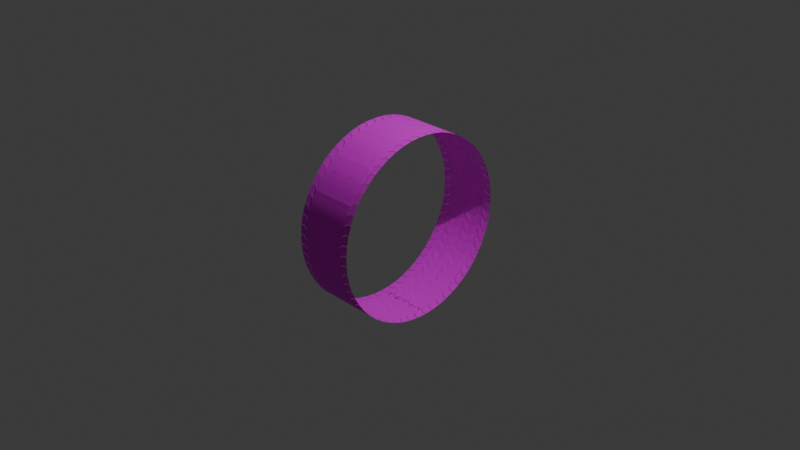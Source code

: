 # Source: rueda.blend  (saved by Blender 4.0.36; exported with 4.5.12 LTS)
import bpy
from mathutils import Matrix  # noqa: F401  (used for matrix-valued properties, if any)

bpy.ops.wm.read_factory_settings(use_empty=True)
scene = bpy.context.scene
scene.name = 'Scene'

# ---- collections
col_collection = bpy.data.collections.new('Collection'); scene.collection.children.link(col_collection)
col_collection_2 = bpy.data.collections.new('Collection 2'); scene.collection.children.link(col_collection_2)

# ---- images (referenced by path relative to the original .blend; pixels are not part of the script)
import os
ASSET_DIR = os.environ.get("B2B_ASSET_DIR", "")  # directory of the original .blend (textures are referenced by path, not embedded)
HERE = os.path.dirname(os.path.abspath(__file__))  # packed textures are extracted next to this script under _unpacked/

def load_image(name, relpath, width, height, colorspace="sRGB"):
    """Load a texture the original file referenced (path relative to the .blend, or extracted next to this script)."""
    p = next((c for c in (os.path.join(HERE, relpath), os.path.join(ASSET_DIR, relpath)) if relpath and os.path.exists(c)), "")
    if p:
        img = bpy.data.images.load(p, check_existing=True)
        img.name = name
    else:  # same state as the original file: an image datablock whose file is absent (Cycles renders it pink)
        img = bpy.data.images.new(name, width, height)
        img.source = "FILE"
        img.filepath = "//" + (relpath or name)
    img.colorspace_settings.name = colorspace
    return img
img_plastic_0022_height_1k_jpg = load_image('plastic_0022_height_1k.jpg', 'texturas/plastic_0022_height_1k.jpg', 1024, 1024, 'sRGB')

# ---- materials (node trees are filled in below, after node groups)
mat_material_001 = bpy.data.materials.new('Material.001')
mat_material_001.use_transparent_shadow = False

# ---- material node trees
mat_material_001.use_nodes = True; mat_material_001.node_tree.nodes.clear()
_N = mat_material_001.node_tree.nodes; _L = mat_material_001.node_tree.links
n0 = _N.new('ShaderNodeBsdfPrincipled'); n0.name = 'Principled BSDF'; n0.location = (10, 300)
n0.inputs[2].default_value = 1.0
n0.inputs[3].default_value = 1.45
n1 = _N.new('ShaderNodeOutputMaterial'); n1.name = 'Material Output'; n1.location = (300, 300)
n2 = _N.new('ShaderNodeTexImage'); n2.name = 'Image Texture'; n2.location = (-280, 275)
n2.image = img_plastic_0022_height_1k_jpg
_L.new(n0.outputs[0], n1.inputs[0])
_L.new(n2.outputs[0], n0.inputs[0])
n1.is_active_output = True

# ---- world
world_world = bpy.data.worlds.new('World'); scene.world = world_world
world_world.use_nodes = True; world_world.node_tree.nodes.clear()
_N = world_world.node_tree.nodes; _L = world_world.node_tree.links
n0 = _N.new('ShaderNodeOutputWorld'); n0.name = 'World Output'; n0.location = (300, 300)
n1 = _N.new('ShaderNodeBackground'); n1.name = 'Background'; n1.location = (10, 300)
n1.inputs[0].default_value = (0.05088, 0.05088, 0.05088, 1.0)
_L.new(n1.outputs[0], n0.inputs[0])
n0.is_active_output = True
world_world.color = (0.05088, 0.05088, 0.05088)
world_world.use_sun_shadow = False
world_world.sun_shadow_jitter_overblur = 0.0

# ---- cameras
cam_camera = bpy.data.cameras.new('Camera')
cam_camera.clip_end = 100.0
cam_camera.ortho_scale = 7.314

# ---- lights
light_light = bpy.data.lights.new('Light', 'POINT')
light_light.transmission_factor = 0.0
light_light.use_soft_falloff = False
light_light.energy = 1000.0
light_light.shadow_soft_size = 0.1
light_light.shadow_maximum_resolution = 0.006
light_light.use_absolute_resolution = True

# ---- meshes
me_plane = bpy.data.meshes.new('Plane')
me_plane.from_pydata([(0.05146, 0.03841, 0.0), (1.051, 0.57, 0.0), (0.05146, 1.038, 0.0), (1.051, 1.57, 0.0), (1.18, 1.57, 6.695e-08), (2.18, 1.038, 2.047e-08), (1.18, 0.57, -2.047e-08), (2.18, 0.03841, -6.695e-08), (2.291, 0.03841, 0.0), (3.002, 0.57, 0.0), (2.291, 1.038, 0.0), (3.002, 1.57, 0.0), (3.455, 0.57, 0.0), (3.455, 1.57, 0.0)], [], [(0, 1, 3, 2), (4, 6, 7, 5), (8, 9, 11, 10), (11, 9, 12, 13)])
_uv = me_plane.uv_layers.new(name='UVMap')
_uv.uv.foreach_set('vector', [0.0, 0.0, 1.0, 0.0, 1.0, 1.0, 0.0, 1.0, 0.0, 0.0, 0.0, 1.0, 1.0, 1.0, 1.0, 0.0, 0.0, 0.0, 1.0, 0.0, 1.0, 1.0, 0.0, 1.0, 1.0, 1.0, 1.0, 0.0, 1.0, 0.0, 1.0, 1.0])
me_plane.materials.append(mat_material_001)
me_plane.update()
me_plane_001 = bpy.data.meshes.new('Plane.001')
me_plane_001.from_pydata([(-1.0, -1.0, 0.0), (1.0, -1.0, 0.0), (-1.0, 1.0, 0.0), (1.0, 1.0, 0.0), (-1.0, 0.3333, 0.0), (-1.0, -0.3333, 0.0), (1.0, -0.3333, 0.0), (1.0, 0.3333, 0.0)], [], [(4, 7, 3, 2), (0, 1, 6, 5), (5, 6, 7, 4)])
me_plane_001.polygons.foreach_set('use_smooth', [True] * 3)
_uv = me_plane_001.uv_layers.new(name='UVMap')
_uv.uv.foreach_set('vector', [0.0, 0.6667, 1.0, 0.6667, 1.0, 1.0, 0.0, 1.0, 0.0, 0.0, 1.0, 0.0, 1.0, 0.3333, 0.0, 0.3333, 0.0, 0.3333, 1.0, 0.3333, 1.0, 0.6667, 0.0, 0.6667])
me_plane_001.materials.append(mat_material_001)
me_plane_001.update()

# ---- curves / text
cu_beziercircle = bpy.data.curves.new('BezierCircle', 'CURVE')
cu_beziercircle.dimensions = '3D'
_sp = cu_beziercircle.splines.new('BEZIER'); _sp.bezier_points.add(3)
_sp.bezier_points.foreach_set('co', [-1.0, 0.0, 0.0, 0.0, 1.0, 0.0, 1.0, 0.0, 0.0, 0.0, -1.0, 0.0])
_sp.bezier_points.foreach_set('handle_left', [-1.0, -0.5521, 0.0, -0.5521, 1.0, 0.0, 1.0, 0.5521, 0.0, 0.5521, -1.0, 0.0])
_sp.bezier_points.foreach_set('handle_right', [-1.0, 0.5521, 0.0, 0.5521, 1.0, 0.0, 1.0, -0.5521, 0.0, -0.5521, -1.0, 0.0])
for _p, _l, _r in zip(_sp.bezier_points, ['AUTO', 'AUTO', 'AUTO', 'AUTO'], ['AUTO', 'AUTO', 'AUTO', 'AUTO']): _p.handle_left_type = _l; _p.handle_right_type = _r
_sp.order_u = 0
_sp.order_v = 0
_sp.use_cyclic_u = True
cu_beziercircle.use_path = True
cu_beziercircle.fill_mode = 'FULL'

# ---- objects
ob_light = bpy.data.objects.new('Light', light_light)
ob_camera = bpy.data.objects.new('Camera', cam_camera)
ob_plane = bpy.data.objects.new('Plane', me_plane)
ob_beziercircle = bpy.data.objects.new('BezierCircle', cu_beziercircle)
ob_plane_001 = bpy.data.objects.new('Plane.001', me_plane_001)

# ---- transforms, parenting, visibility, modifiers, constraints
ob_light.location = (4.076, 1.005, 5.904)
ob_light.rotation_euler = (0.6503, 0.05522, 1.866)
ob_light.lock_rotations_4d = False
ob_light.empty_display_type = 'ARROWS'
ob_light.color = (0.0, 0.0, 0.0, 0.0)
ob_light.lineart.crease_threshold = 0.0
ob_camera.location = (7.359, -6.926, 4.958)
ob_camera.rotation_euler = (1.109, 0.0, 0.8149)
ob_camera.lock_rotations_4d = False
ob_camera.empty_display_type = 'ARROWS'
ob_camera.color = (0.0, 0.0, 0.0, 0.0)
ob_camera.display_type = 'WIRE'
ob_camera.lineart.crease_threshold = 0.0
ob_plane.location = (0.0, 0.0, 0.0)
ob_plane.scale = (0.09758, 0.09758, 0.09758)
_m = ob_plane.modifiers.new('Mirror', 'MIRROR')
_m = ob_plane.modifiers.new('Array', 'ARRAY')
_m.count = 60
_m.relative_offset_displace = (0.0, 0.7, 0.0)
_m = ob_plane.modifiers.new('Curve', 'CURVE')
_m.object = ob_beziercircle
ob_beziercircle.location = (0.0, 0.0, 0.0)
ob_beziercircle.rotation_euler = (1.571, -0.0, 1.571)
ob_plane_001.location = (0.0, 0.0, 0.0)
ob_plane_001.scale = (0.25, 0.1, 0.1)
_m = ob_plane_001.modifiers.new('Array', 'ARRAY')
_m.count = 32
_m.relative_offset_displace = (0.0, 1.0, 0.0)
_m = ob_plane_001.modifiers.new('Curve', 'CURVE')
_m.object = ob_beziercircle

# ---- collection membership
col_collection.objects.link(ob_light)
col_collection.objects.link(ob_camera)
col_collection.objects.link(ob_plane)
col_collection.objects.link(ob_beziercircle)
col_collection_2.objects.link(ob_plane_001)

# ---- scene / render settings (as saved in the file)
scene.camera = ob_camera
scene.frame_start = 1; scene.frame_end = 250; scene.frame_set(1)
scene.render.engine = 'BLENDER_EEVEE_NEXT'
scene.cycles.sampling_pattern = 'TABULATED_SOBOL'
bpy.context.view_layer.update()
